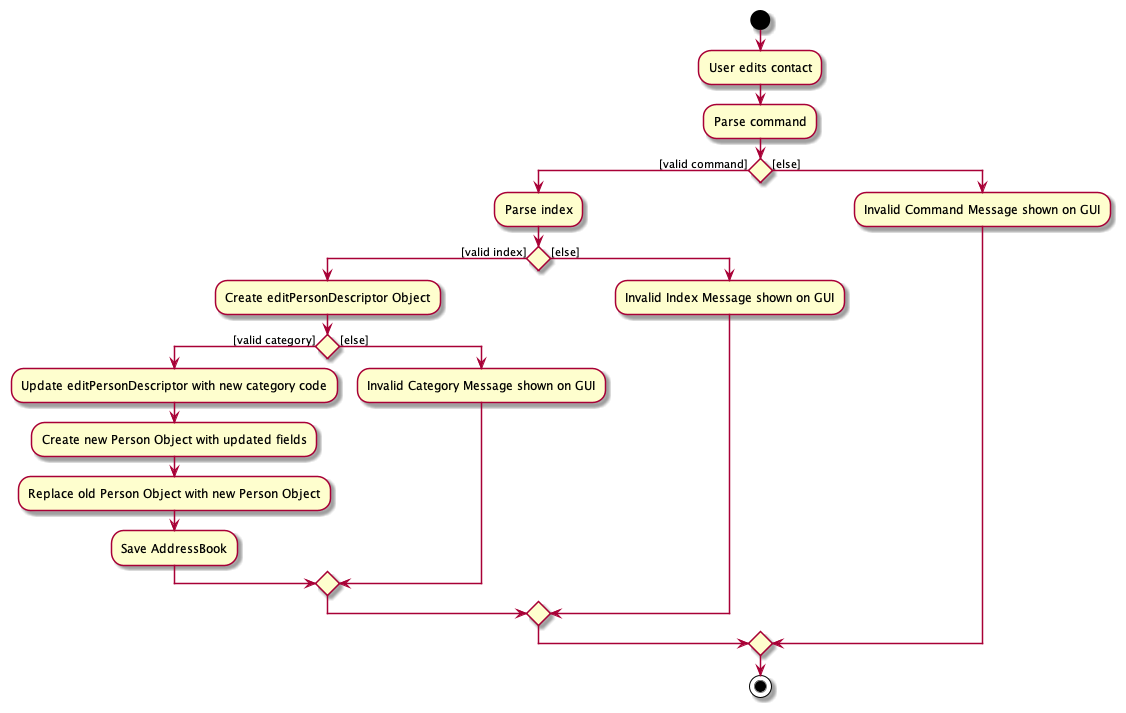

The diagram above was rendered by PlantUML. Its source (embedded in the PNG):
@startuml
'https://plantuml.com/activity-diagram-beta

start
:User edits contact;
:Parse command;
if () then ([valid command])
    :Parse index;
    if() then ([valid index])
        :Create editPersonDescriptor Object;
        if() then ([valid category])
            :Update editPersonDescriptor with new category code;
            :Create new Person Object with updated fields;
            :Replace old Person Object with new Person Object;
            :Save AddressBook;
        else([else])
            :Invalid Category Message shown on GUI;
            endif
    else([else])
        :Invalid Index Message shown on GUI;
    endif
else ([else])
:Invalid Command Message shown on GUI;
endif
stop

@enduml